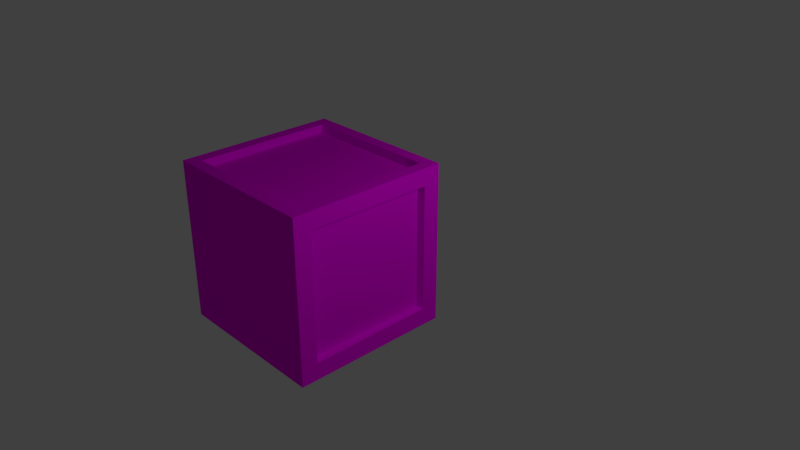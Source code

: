 # Source: ContainerMark1.blend  (saved by Blender 2.78.0; exported with 4.5.12 LTS)
import bpy
from mathutils import Matrix  # noqa: F401  (used for matrix-valued properties, if any)

bpy.ops.wm.read_factory_settings(use_empty=True)
scene = bpy.context.scene
scene.name = 'Scene'

# ---- collections
col_collection_1 = bpy.data.collections.new('Collection 1'); scene.collection.children.link(col_collection_1)

# ---- images (referenced by path relative to the original .blend; pixels are not part of the script)
import os
ASSET_DIR = os.environ.get("B2B_ASSET_DIR", "")  # directory of the original .blend (textures are referenced by path, not embedded)
HERE = os.path.dirname(os.path.abspath(__file__))  # packed textures are extracted next to this script under _unpacked/

def load_image(name, relpath, width, height, colorspace="sRGB"):
    """Load a texture the original file referenced (path relative to the .blend, or extracted next to this script)."""
    p = next((c for c in (os.path.join(HERE, relpath), os.path.join(ASSET_DIR, relpath)) if relpath and os.path.exists(c)), "")
    if p:
        img = bpy.data.images.load(p, check_existing=True)
        img.name = name
    else:  # same state as the original file: an image datablock whose file is absent (Cycles renders it pink)
        img = bpy.data.images.new(name, width, height)
        img.source = "FILE"
        img.filepath = "//" + (relpath or name)
    img.colorspace_settings.name = colorspace
    return img
img_pk02_wall06b_c_png = load_image('pk02_wall06b_C.png', 'pk02_wall06b_C.png', 1024, 1024, 'sRGB')

# ---- materials (node trees are filled in below, after node groups)
mat_containerplate = bpy.data.materials.new('containerplate')
mat_containerplate.alpha_threshold = 0.0
mat_containerplate.roughness = 0.5
mat_containertrim = bpy.data.materials.new('containertrim')
mat_containertrim.alpha_threshold = 0.0
mat_containertrim.roughness = 0.5

# ---- material node trees
mat_containerplate.use_nodes = True; mat_containerplate.node_tree.nodes.clear()
_N = mat_containerplate.node_tree.nodes; _L = mat_containerplate.node_tree.links
n0 = _N.new('ShaderNodeOutputMaterial'); n0.name = 'Material Output'; n0.location = (300, 300)
n1 = _N.new('ShaderNodeBsdfDiffuse'); n1.name = 'Diffuse BSDF'; n1.location = (10, 300)
n2 = _N.new('ShaderNodeTexImage'); n2.name = 'Image Texture'; n2.location = (-180, 300)
n2.width = 140
n2.image = img_pk02_wall06b_c_png
_L.new(n1.outputs[0], n0.inputs[0])
_L.new(n2.outputs[0], n1.inputs[0])
n0.is_active_output = True
mat_containertrim.use_nodes = True; mat_containertrim.node_tree.nodes.clear()
_N = mat_containertrim.node_tree.nodes; _L = mat_containertrim.node_tree.links
n0 = _N.new('ShaderNodeOutputMaterial'); n0.name = 'Material Output'; n0.location = (300, 300)
n1 = _N.new('ShaderNodeBsdfDiffuse'); n1.name = 'Diffuse BSDF'; n1.location = (10, 300)
n2 = _N.new('ShaderNodeTexImage'); n2.name = 'Image Texture'; n2.location = (-180, 300)
n2.width = 140
n2.image = img_pk02_wall06b_c_png
_L.new(n1.outputs[0], n0.inputs[0])
_L.new(n2.outputs[0], n1.inputs[0])
n0.is_active_output = True

# ---- world
world_world = bpy.data.worlds.new('World'); scene.world = world_world
world_world.color = (0.05088, 0.05088, 0.05088)
world_world.use_sun_shadow = False
world_world.sun_shadow_jitter_overblur = 0.0
world_world.cycles.sampling_method = 'MANUAL'

# ---- cameras
cam_camera = bpy.data.cameras.new('Camera')
cam_camera.clip_end = 100.0
cam_camera.lens = 35.0
cam_camera.sensor_width = 32.0
cam_camera.sensor_height = 18.0
cam_camera.ortho_scale = 7.314
cam_camera.dof.focus_distance = 0.0

# ---- lights
light_lamp = bpy.data.lights.new('Lamp', 'POINT')
light_lamp.transmission_factor = 0.0
light_lamp.cutoff_distance = 30.0
light_lamp.energy = 100.0
light_lamp.shadow_buffer_clip_start = 1.001
light_lamp.shadow_soft_size = 0.1
light_lamp.shadow_maximum_resolution = 0.006
light_lamp.use_absolute_resolution = True

# ---- meshes
me_cube = bpy.data.meshes.new('Cube')
me_cube.from_pydata([(1.0, 1.0, -1.0), (1.0, -1.0, -1.0), (-1.0, -1.0, -1.0), (-1.0, 1.0, -1.0), (1.0, 1.0, 1.0), (1.0, -1.0, 1.0), (-1.0, -1.0, 1.0), (-1.0, 1.0, 1.0), (1.0, 0.785, -0.785), (1.0, -0.785, -0.785), (1.0, 0.785, 0.785), (1.0, -0.785, 0.785), (0.85, 1.0, -0.85), (-0.85, 1.0, -0.85), (0.85, 1.0, 0.85), (-0.85, 1.0, 0.85), (-1.0, -0.85, -0.85), (-1.0, 0.85, -0.85), (-1.0, -0.85, 0.85), (-1.0, 0.85, 0.85), (0.85, -1.0, -0.85), (-0.85, -1.0, -0.85), (0.85, -1.0, 0.85), (-0.85, -1.0, 0.85), (0.85, 0.85, 1.0), (0.85, -0.85, 1.0), (-0.85, 0.85, 1.0), (-0.85, -0.85, 1.0), (0.85, 0.85, -1.0), (0.85, -0.85, -1.0), (-0.85, 0.85, -1.0), (-0.85, -0.85, -1.0), (1.0, -1.0, -1.0), (-1.0, -1.0, -1.0), (1.0, -1.0, 1.0), (-1.0, -1.0, 1.0), (0.85, -1.0, -0.85), (-0.85, -1.0, -0.85), (0.85, -1.0, 0.85), (-0.85, -1.0, 0.85), (0.85, -0.9, -0.85), (-0.85, -0.9, -0.85), (0.85, -0.9, 0.85), (-0.85, -0.9, 0.85), (0.9, 0.785, -0.785), (0.9, -0.785, -0.785), (0.9, 0.785, 0.785), (0.9, -0.785, 0.785), (0.85, 1.0, -0.85), (-0.85, 1.0, -0.85), (0.85, 1.0, 0.85), (-0.85, 1.0, 0.85), (0.85, 0.9, -0.85), (-0.85, 0.9, -0.85), (0.85, 0.9, 0.85), (-0.85, 0.9, 0.85), (-0.9, -0.85, -0.85), (-0.9, 0.85, -0.85), (-0.9, -0.85, 0.85), (-0.9, 0.85, 0.85), (0.85, 0.85, 0.9), (0.85, -0.85, 0.9), (-0.85, 0.85, 0.9), (-0.85, -0.85, 0.9), (0.85, 0.85, -0.9), (0.85, -0.85, -0.9), (-0.85, 0.85, -0.9), (-0.85, -0.85, -0.9)], [], [(0, 1, 29, 28), (7, 6, 27, 26), (1, 0, 8, 9), (5, 6, 35, 34), (6, 7, 19, 18), (7, 4, 14, 15), (11, 9, 45, 47), (4, 5, 11, 10), (5, 1, 9, 11), (0, 4, 10, 8), (13, 15, 51, 49), (3, 7, 15, 13), (0, 3, 13, 12), (4, 0, 12, 14), (18, 19, 59, 58), (7, 3, 17, 19), (3, 2, 16, 17), (2, 6, 18, 16), (23, 21, 41, 43), (2, 1, 32, 33), (20, 21, 37, 36), (21, 23, 39, 37), (25, 24, 60, 61), (4, 7, 26, 24), (6, 5, 25, 27), (5, 4, 24, 25), (31, 30, 66, 67), (2, 3, 30, 31), (1, 2, 31, 29), (3, 0, 28, 30), (33, 32, 36, 37), (34, 35, 39, 38), (35, 33, 37, 39), (32, 34, 38, 36), (23, 22, 38, 39), (6, 2, 33, 35), (22, 20, 36, 38), (1, 5, 34, 32), (40, 42, 43, 41), (21, 20, 40, 41), (22, 23, 43, 42), (20, 22, 42, 40), (44, 46, 47, 45), (9, 8, 44, 45), (10, 11, 47, 46), (8, 10, 46, 44), (51, 50, 54, 55), (12, 13, 49, 48), (15, 14, 50, 51), (14, 12, 48, 50), (54, 52, 53, 55), (50, 48, 52, 54), (49, 51, 55, 53), (48, 49, 53, 52), (56, 58, 59, 57), (16, 18, 58, 56), (19, 17, 57, 59), (17, 16, 56, 57), (60, 62, 63, 61), (26, 27, 63, 62), (24, 26, 62, 60), (27, 25, 61, 63), (64, 65, 67, 66), (30, 28, 64, 66), (29, 31, 67, 65), (28, 29, 65, 64)])
me_cube.polygons.foreach_set('material_index', [1, 1, 1, 0, 1, 1, 1, 1, 1, 1, 0, 1, 1, 1, 1, 1, 1, 1, 1, 0, 0, 0, 1, 1, 1, 1, 1, 1, 1, 1, 1, 1, 1, 1, 0, 0, 0, 0, 0, 1, 1, 1, 0, 1, 1, 1, 1, 0, 0, 0, 0, 1, 1, 1, 0, 1, 1, 1, 0, 1, 1, 1, 0, 1, 1, 1])
_uv = me_cube.uv_layers.new(name='UVMap')
_uv.uv.foreach_set('vector', [0.0, 0.0, 1.0, 0.0, 1.0, 1.0, 0.0, 1.0, 0.0, 0.0, 1.0, 0.0, 1.0, 1.0, 0.0, 1.0, 0.0, 0.0, 1.0, 0.0, 1.0, 1.0, 0.0, 1.0, 0.0, 0.0, 1.0, 0.0, 1.0, 1.0, 0.0, 1.0, 0.0, 0.0, 1.0, 0.0, 1.0, 1.0, 0.0, 1.0, 0.0, 0.0, 1.0, 0.0, 1.0, 1.0, 0.0, 1.0, 0.0, 0.0, 1.0, 0.0, 1.0, 1.0, 0.0, 1.0, 0.0, 0.0, 1.0, 0.0, 1.0, 1.0, 0.0, 1.0, 0.0, 0.0, 1.0, 0.0, 1.0, 1.0, 0.0, 1.0, 0.0, 0.0, 1.0, 0.0, 1.0, 1.0, 0.0, 1.0, 0.0, 0.0, 1.0, 0.0, 1.0, 1.0, 0.0, 1.0, 0.0, 0.0, 1.0, 0.0, 1.0, 1.0, 0.0, 1.0, 0.0, 0.0, 1.0, 0.0, 1.0, 1.0, 0.0, 1.0, 0.0, 0.0, 1.0, 0.0, 1.0, 1.0, 0.0, 1.0, 0.0, 0.0, 1.0, 0.0, 1.0, 1.0, 0.0, 1.0, 0.0, 0.0, 1.0, 0.0, 1.0, 1.0, 0.0, 1.0, 0.0, 0.0, 1.0, 0.0, 1.0, 1.0, 0.0, 1.0, 0.0, 0.0, 1.0, 0.0, 1.0, 1.0, 0.0, 1.0, 0.0, 0.0, 1.0, 0.0, 1.0, 1.0, 0.0, 1.0, 0.0, 0.0, 1.0, 0.0, 1.0, 1.0, 0.0, 1.0, 0.0, 0.0, 1.0, 0.0, 1.0, 1.0, 0.0, 1.0, 0.0, 0.0, 1.0, 0.0, 1.0, 1.0, 0.0, 1.0, 0.0, 0.0, 1.0, 0.0, 1.0, 1.0, 0.0, 1.0, 0.0, 0.0, 1.0, 0.0, 1.0, 1.0, 0.0, 1.0, 0.0, 0.0, 1.0, 0.0, 1.0, 1.0, 0.0, 1.0, 0.0, 0.0, 1.0, 0.0, 1.0, 1.0, 0.0, 1.0, 0.0, 0.0, 1.0, 0.0, 1.0, 1.0, 0.0, 1.0, 0.0, 0.0, 1.0, 0.0, 1.0, 1.0, 0.0, 1.0, 0.0, 0.0, 1.0, 0.0, 1.0, 1.0, 0.0, 1.0, 0.0, 0.0, 1.0, 0.0, 1.0, 1.0, 0.0, 1.0, 0.0, 0.0, 1.0, 0.0, 1.0, 1.0, 0.0, 1.0, 0.0, 0.0, 1.0, 0.0, 1.0, 1.0, 0.0, 1.0, 0.0, 0.0, 1.0, 0.0, 1.0, 1.0, 0.0, 1.0, 0.0, 0.0, 1.0, 0.0, 1.0, 1.0, 0.0, 1.0, 0.0, 0.0, 1.0, 0.0, 1.0, 1.0, 0.0, 1.0, 0.0, 0.0, 1.0, 0.0, 1.0, 1.0, 0.0, 1.0, 0.0, 0.0, 1.0, 0.0, 1.0, 1.0, 0.0, 1.0, 0.0, 0.0, 1.0, 0.0, 1.0, 1.0, 0.0, 1.0, 0.9999, 9.998e-05, 0.9999, 0.9999, 0.0001, 0.9999, 9.998e-05, 0.0001005, 0.0, 0.0, 1.0, 0.0, 1.0, 1.0, 0.0, 1.0, 0.0, 0.0, 1.0, 0.0, 1.0, 1.0, 0.0, 1.0, 0.0, 0.0, 1.0, 0.0, 1.0, 1.0, 0.0, 1.0, 0.9999, 9.998e-05, 0.9999, 0.9999, 9.998e-05, 0.9999, 0.0001003, 0.0001002, 0.0, 0.0, 1.0, 0.0, 1.0, 1.0, 0.0, 1.0, 0.0, 0.0, 1.0, 0.0, 1.0, 1.0, 0.0, 1.0, 0.0, 0.0, 1.0, 0.0, 1.0, 1.0, 0.0, 1.0, 0.0, 0.0, 1.0, 0.0, 1.0, 1.0, 0.0, 1.0, 0.0, 0.0, 1.0, 0.0, 1.0, 1.0, 0.0, 1.0, 0.0, 0.0, 1.0, 0.0, 1.0, 1.0, 0.0, 1.0, 0.0, 0.0, 1.0, 0.0, 1.0, 1.0, 0.0, 1.0, 0.9999, 9.998e-05, 0.9999, 0.9999, 0.0001003, 0.9999, 9.998e-05, 0.0001003, 0.0, 0.0, 1.0, 0.0, 1.0, 1.0, 0.0, 1.0, 0.0, 0.0, 1.0, 0.0, 1.0, 1.0, 0.0, 1.0, 0.0, 0.0, 1.0, 0.0, 1.0, 1.0, 0.0, 1.0, 9.998e-05, 0.9999, 0.0001002, 9.998e-05, 0.9999, 0.0001001, 0.9999, 0.9999, 0.0, 0.0, 1.0, 0.0, 1.0, 1.0, 0.0, 1.0, 0.0, 0.0, 1.0, 0.0, 1.0, 1.0, 0.0, 1.0, 0.0, 0.0, 1.0, 0.0, 1.0, 1.0, 0.0, 1.0, 0.0, 0.0, 1.0, 0.0, 1.0, 1.0, 0.0, 1.0, 0.0, 0.0, 1.0, 0.0, 1.0, 1.0, 0.0, 1.0, 0.0, 0.0, 1.0, 0.0, 1.0, 1.0, 0.0, 1.0, 0.0, 0.0, 1.0, 0.0, 1.0, 1.0, 0.0, 1.0, 0.0, 0.0, 1.0, 0.0, 1.0, 1.0, 0.0, 1.0, 0.0, 0.0, 1.0, 0.0, 1.0, 1.0, 0.0, 1.0, 0.0, 0.0, 1.0, 0.0, 1.0, 1.0, 0.0, 1.0, 0.0, 0.0, 1.0, 0.0, 1.0, 1.0, 0.0, 1.0])
me_cube.materials.append(mat_containerplate)
me_cube.materials.append(mat_containertrim)
me_cube.use_remesh_preserve_volume = False
me_cube.use_remesh_preserve_attributes = False
me_cube.use_mirror_vertex_groups = False
me_cube.update()

# ---- objects
ob_cube = bpy.data.objects.new('Cube', me_cube)
ob_lamp = bpy.data.objects.new('Lamp', light_lamp)
ob_camera = bpy.data.objects.new('Camera', cam_camera)

# ---- transforms, parenting, visibility, modifiers, constraints
ob_cube.location = (0.0, 0.0, 2.995)
ob_cube.lock_rotations_4d = False
ob_cube.empty_display_type = 'ARROWS'
ob_cube.lineart.crease_threshold = 0.0
_m = ob_cube.modifiers.new('Laplacian Smooth', 'LAPLACIANSMOOTH')
_m = ob_cube.modifiers.new('CorrectiveSmooth', 'CORRECTIVE_SMOOTH')
ob_lamp.location = (4.076, 1.005, 5.904)
ob_lamp.rotation_euler = (0.6503, 0.05522, 1.866)
ob_lamp.lock_rotations_4d = False
ob_lamp.empty_display_type = 'ARROWS'
ob_lamp.color = (0.0, 0.0, 0.0, 0.0)
ob_lamp.lineart.crease_threshold = 0.0
ob_camera.location = (7.173, -5.407, 7.66)
ob_camera.rotation_euler = (1.109, 0.0, 0.8149)
ob_camera.lock_rotations_4d = False
ob_camera.empty_display_type = 'ARROWS'
ob_camera.color = (0.0, 0.0, 0.0, 0.0)
ob_camera.display_type = 'WIRE'
ob_camera.lineart.crease_threshold = 0.0

# ---- collection membership
col_collection_1.objects.link(ob_cube)
col_collection_1.objects.link(ob_lamp)
col_collection_1.objects.link(ob_camera)

# ---- scene / render settings (as saved in the file)
scene.camera = ob_camera
scene.frame_start = 1; scene.frame_end = 250; scene.frame_set(1)
scene.render.engine = 'CYCLES'
scene.render.resolution_percentage = 50
scene.render.dither_intensity = 0.0
scene.cycles.use_denoising = False
scene.cycles.samples = 128
scene.cycles.sampling_pattern = 'TABULATED_SOBOL'
scene.cycles.light_sampling_threshold = 0.0
scene.cycles.use_adaptive_sampling = False
scene.cycles.use_light_tree = False
scene.cycles.blur_glossy = 0.0
scene.cycles.sample_clamp_indirect = 0.0
scene.view_settings.view_transform = 'Standard'
bpy.context.view_layer.update()
